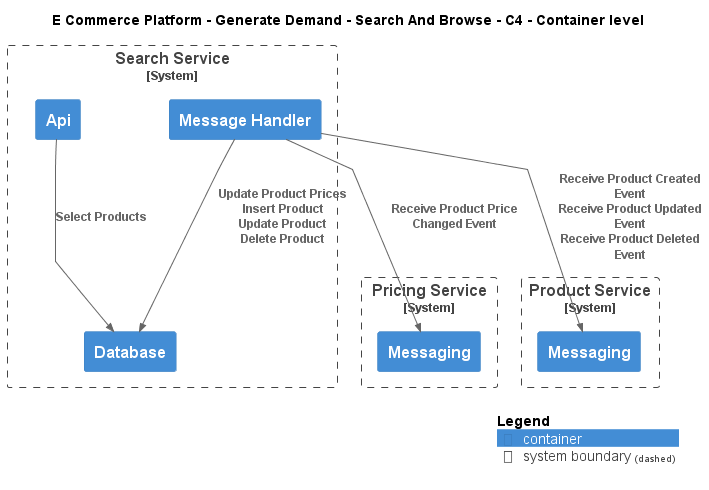

The diagram above was rendered by PlantUML. Its source (embedded in the PNG):
@startuml
!include ..\..\..\..\.c4s\C4_Container.puml

AddElementTag("c4interflow:lifecycle:new", $bgColor=green, $fontColor=#ffffff, $borderColor=green, $shadowing="False")
AddElementTag("c4interflow:lifecycle:changed", $bgColor=orange, $fontColor=#ffffff, $borderColor=orange, $shadowing="False")
AddElementTag("c4interflow:lifecycle:removed", $bgColor=red, $fontColor=#ffffff, $borderColor=red, $shadowing="False")

AddRelTag("c4interflow:lifecycle:new", $textColor=green, $lineColor=green)
AddRelTag("c4interflow:lifecycle:changed", $textColor=orange, $lineColor=orange)
AddRelTag("c4interflow:lifecycle:removed", $textColor=red, $lineColor=red)

SHOW_PERSON_PORTRAIT()
LAYOUT_TOP_DOWN()

skinparam linetype polyline

title E Commerce Platform - Generate Demand - Search And Browse - C4 - Container level


System_Boundary(ECommercePlatform.GenerateDemand.SearchAndBrowse.SoftwareSystems.SearchService, "Search Service") {
    Container(ECommercePlatform.GenerateDemand.SearchAndBrowse.SoftwareSystems.SearchService.Containers.Api, "Api", "", "")
    Container(ECommercePlatform.GenerateDemand.SearchAndBrowse.SoftwareSystems.SearchService.Containers.Database, "Database", "", "")
    Container(ECommercePlatform.GenerateDemand.SearchAndBrowse.SoftwareSystems.SearchService.Containers.MessageHandler, "Message Handler", "", "")
}

System_Boundary(ECommercePlatform.CreateProduct.PriceManagement.SoftwareSystems.PricingService, "Pricing Service") {
    Container(ECommercePlatform.CreateProduct.PriceManagement.SoftwareSystems.PricingService.Containers.Messaging, "Messaging", "", "")
}

System_Boundary(ECommercePlatform.CreateProduct.ProductInformationManagement.SoftwareSystems.ProductService, "Product Service") {
    Container(ECommercePlatform.CreateProduct.ProductInformationManagement.SoftwareSystems.ProductService.Containers.Messaging, "Messaging", "", "")
}

Rel(ECommercePlatform.GenerateDemand.SearchAndBrowse.SoftwareSystems.SearchService.Containers.Api, ECommercePlatform.GenerateDemand.SearchAndBrowse.SoftwareSystems.SearchService.Containers.Database, "Select Products")
Rel(ECommercePlatform.GenerateDemand.SearchAndBrowse.SoftwareSystems.SearchService.Containers.MessageHandler, ECommercePlatform.CreateProduct.PriceManagement.SoftwareSystems.PricingService.Containers.Messaging, "Receive Product Price Changed Event")
Rel(ECommercePlatform.GenerateDemand.SearchAndBrowse.SoftwareSystems.SearchService.Containers.MessageHandler, ECommercePlatform.GenerateDemand.SearchAndBrowse.SoftwareSystems.SearchService.Containers.Database, "Update Product Prices\nInsert Product\nUpdate Product\nDelete Product")
Rel(ECommercePlatform.GenerateDemand.SearchAndBrowse.SoftwareSystems.SearchService.Containers.MessageHandler, ECommercePlatform.CreateProduct.ProductInformationManagement.SoftwareSystems.ProductService.Containers.Messaging, "Receive Product Created Event\nReceive Product Updated Event\nReceive Product Deleted Event")


SHOW_LEGEND()
@enduml